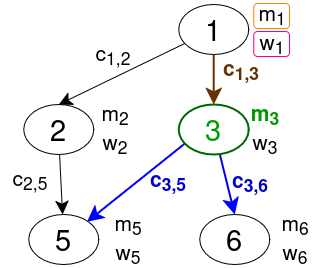

The diagram above was exported from draw.io. Its source (the exported page's mxGraphModel, read from the mxfile embedded in the PNG):
<mxGraphModel dx="2000" dy="2780" grid="1" gridSize="10" guides="1" tooltips="1" connect="1" arrows="1" fold="1" page="1" pageScale="1" pageWidth="1169" pageHeight="1654" math="0" shadow="0">
  <root>
    <mxCell id="0" />
    <mxCell id="1" parent="0" />
    <mxCell id="2" value="1" style="ellipse;whiteSpace=wrap;html=1;fontSize=29;" vertex="1" parent="1">
      <mxGeometry x="339.20000000000005" y="-560" width="70" height="50" as="geometry" />
    </mxCell>
    <mxCell id="3" style="rounded=0;orthogonalLoop=1;jettySize=auto;html=1;endArrow=classic;endFill=1;endSize=11;" edge="1" source="4" target="6" parent="1">
      <mxGeometry relative="1" as="geometry" />
    </mxCell>
    <mxCell id="4" value="2" style="ellipse;whiteSpace=wrap;html=1;fontSize=29;" vertex="1" parent="1">
      <mxGeometry x="184.2" y="-460" width="70" height="50" as="geometry" />
    </mxCell>
    <mxCell id="5" value="6" style="ellipse;whiteSpace=wrap;html=1;fontSize=29;" vertex="1" parent="1">
      <mxGeometry x="360.20000000000005" y="-350" width="70" height="50" as="geometry" />
    </mxCell>
    <mxCell id="6" value="5" style="ellipse;whiteSpace=wrap;html=1;fontSize=29;" vertex="1" parent="1">
      <mxGeometry x="189.2" y="-350" width="70" height="50" as="geometry" />
    </mxCell>
    <mxCell id="7" style="rounded=0;orthogonalLoop=1;jettySize=auto;html=1;endArrow=classic;endFill=1;endSize=11;strokeColor=#0000FF;strokeWidth=2;" edge="1" parent="1">
      <mxGeometry relative="1" as="geometry">
        <mxPoint x="350.8539770901125" y="-425.37421123036324" as="sourcePoint" />
        <mxPoint x="247.48068897169784" y="-342.6674648897483" as="targetPoint" />
      </mxGeometry>
    </mxCell>
    <mxCell id="8" style="rounded=0;orthogonalLoop=1;jettySize=auto;html=1;entryX=0.5;entryY=0;entryDx=0;entryDy=0;endArrow=classic;endFill=1;endSize=11;strokeColor=#0000FF;strokeWidth=2;" edge="1" source="9" target="5" parent="1">
      <mxGeometry relative="1" as="geometry" />
    </mxCell>
    <mxCell id="9" value="3" style="ellipse;whiteSpace=wrap;html=1;fontSize=29;fontColor=#009900;strokeColor=#006600;strokeWidth=2;" vertex="1" parent="1">
      <mxGeometry x="339.20000000000005" y="-460" width="70" height="50" as="geometry" />
    </mxCell>
    <mxCell id="10" value="" style="endArrow=classic;html=1;rounded=0;entryX=0.5;entryY=0;entryDx=0;entryDy=0;endFill=1;endSize=11;" edge="1" source="2" target="4" parent="1">
      <mxGeometry width="50" height="50" relative="1" as="geometry">
        <mxPoint x="434.20000000000005" y="-10" as="sourcePoint" />
        <mxPoint x="484.20000000000005" y="-60" as="targetPoint" />
      </mxGeometry>
    </mxCell>
    <mxCell id="11" value="" style="endArrow=classic;html=1;rounded=0;exitX=0.5;exitY=1;exitDx=0;exitDy=0;endFill=1;endSize=11;strokeColor=#663300;strokeWidth=2;" edge="1" source="2" target="9" parent="1">
      <mxGeometry width="50" height="50" relative="1" as="geometry">
        <mxPoint x="434.20000000000005" y="-10" as="sourcePoint" />
        <mxPoint x="484.20000000000005" y="-60" as="targetPoint" />
      </mxGeometry>
    </mxCell>
    <mxCell id="12" value="&lt;div style=&quot;font-size: 21px;&quot;&gt;&lt;font style=&quot;font-size: 21px;&quot;&gt;m&lt;sub&gt;1&lt;/sub&gt;&lt;/font&gt;&lt;/div&gt;&lt;div style=&quot;font-size: 21px;&quot;&gt;&lt;font style=&quot;font-size: 21px;&quot;&gt;&lt;font style=&quot;font-size: 21px;&quot;&gt;w&lt;sub&gt;1&lt;/sub&gt;&lt;/font&gt;&lt;sub&gt;&lt;font style=&quot;font-size: 21px;&quot;&gt;&lt;br&gt;&lt;/font&gt;&lt;/sub&gt;&lt;/font&gt;&lt;/div&gt;" style="text;html=1;align=center;verticalAlign=middle;whiteSpace=wrap;rounded=0;" vertex="1" parent="1">
      <mxGeometry x="403" y="-550" width="60" height="30" as="geometry" />
    </mxCell>
    <mxCell id="13" value="&lt;div style=&quot;font-size: 21px;&quot;&gt;&lt;font style=&quot;font-size: 21px; color: rgb(0, 153, 0);&quot;&gt;&lt;b&gt;m&lt;sub&gt;3&lt;/sub&gt;&lt;/b&gt;&lt;/font&gt;&lt;/div&gt;&lt;div style=&quot;font-size: 21px;&quot;&gt;&lt;font style=&quot;font-size: 21px;&quot;&gt;&lt;font style=&quot;font-size: 21px;&quot;&gt;w&lt;sub&gt;3&lt;/sub&gt;&lt;/font&gt;&lt;sub&gt;&lt;font style=&quot;font-size: 21px;&quot;&gt;&lt;br&gt;&lt;/font&gt;&lt;/sub&gt;&lt;/font&gt;&lt;/div&gt;" style="text;html=1;align=center;verticalAlign=middle;whiteSpace=wrap;rounded=0;" vertex="1" parent="1">
      <mxGeometry x="395.5" y="-450" width="60" height="30" as="geometry" />
    </mxCell>
    <mxCell id="14" value="&lt;div style=&quot;font-size: 21px;&quot;&gt;&lt;font style=&quot;font-size: 21px;&quot;&gt;m&lt;sub&gt;2&lt;/sub&gt;&lt;/font&gt;&lt;/div&gt;&lt;div style=&quot;font-size: 21px;&quot;&gt;&lt;font style=&quot;font-size: 21px;&quot;&gt;&lt;font style=&quot;font-size: 21px;&quot;&gt;w&lt;sub&gt;2&lt;/sub&gt;&lt;/font&gt;&lt;sub&gt;&lt;font style=&quot;font-size: 21px;&quot;&gt;&lt;br&gt;&lt;/font&gt;&lt;/sub&gt;&lt;/font&gt;&lt;/div&gt;" style="text;html=1;align=center;verticalAlign=middle;whiteSpace=wrap;rounded=0;" vertex="1" parent="1">
      <mxGeometry x="245.49999999999997" y="-450" width="60" height="30" as="geometry" />
    </mxCell>
    <mxCell id="15" value="&lt;div style=&quot;font-size: 21px;&quot;&gt;&lt;font style=&quot;font-size: 21px;&quot;&gt;c&lt;sub&gt;1,2&lt;/sub&gt;&lt;/font&gt;&lt;/div&gt;" style="text;html=1;align=center;verticalAlign=middle;whiteSpace=wrap;rounded=0;" vertex="1" parent="1">
      <mxGeometry x="243.49999999999997" y="-525" width="60" height="30" as="geometry" />
    </mxCell>
    <mxCell id="16" value="&lt;div style=&quot;font-size: 21px;&quot;&gt;&lt;b style=&quot;color: rgb(102, 51, 0);&quot;&gt;&lt;font style=&quot;font-size: 21px;&quot;&gt;c&lt;sub&gt;1,3&lt;/sub&gt;&lt;/font&gt;&lt;/b&gt;&lt;/div&gt;" style="text;html=1;align=center;verticalAlign=middle;whiteSpace=wrap;rounded=0;fontColor=#6600CC;strokeColor=none;" vertex="1" parent="1">
      <mxGeometry x="371.5" y="-510" width="60" height="30" as="geometry" />
    </mxCell>
    <mxCell id="17" value="&lt;div style=&quot;font-size: 21px;&quot;&gt;&lt;font style=&quot;font-size: 21px;&quot;&gt;m&lt;sub&gt;5&lt;/sub&gt;&lt;/font&gt;&lt;/div&gt;&lt;div style=&quot;font-size: 21px;&quot;&gt;&lt;font style=&quot;font-size: 21px;&quot;&gt;&lt;font style=&quot;font-size: 21px;&quot;&gt;w&lt;sub&gt;5&lt;/sub&gt;&lt;/font&gt;&lt;sub&gt;&lt;font style=&quot;font-size: 21px;&quot;&gt;&lt;br&gt;&lt;/font&gt;&lt;/sub&gt;&lt;/font&gt;&lt;/div&gt;" style="text;html=1;align=center;verticalAlign=middle;whiteSpace=wrap;rounded=0;" vertex="1" parent="1">
      <mxGeometry x="259.20000000000005" y="-340" width="60" height="30" as="geometry" />
    </mxCell>
    <mxCell id="18" value="&lt;div style=&quot;font-size: 21px;&quot;&gt;&lt;font style=&quot;font-size: 21px;&quot;&gt;m&lt;sub&gt;6&lt;/sub&gt;&lt;/font&gt;&lt;/div&gt;&lt;div style=&quot;font-size: 21px;&quot;&gt;&lt;font style=&quot;font-size: 21px;&quot;&gt;&lt;font style=&quot;font-size: 21px;&quot;&gt;w&lt;sub&gt;6&lt;/sub&gt;&lt;/font&gt;&lt;sub&gt;&lt;font style=&quot;font-size: 21px;&quot;&gt;&lt;br&gt;&lt;/font&gt;&lt;/sub&gt;&lt;/font&gt;&lt;/div&gt;" style="text;html=1;align=center;verticalAlign=middle;whiteSpace=wrap;rounded=0;" vertex="1" parent="1">
      <mxGeometry x="425.5" y="-340" width="60" height="30" as="geometry" />
    </mxCell>
    <mxCell id="19" value="&lt;div style=&quot;font-size: 21px;&quot;&gt;&lt;font style=&quot;font-size: 21px;&quot;&gt;c&lt;sub&gt;2,5&lt;/sub&gt;&lt;/font&gt;&lt;/div&gt;" style="text;html=1;align=center;verticalAlign=middle;whiteSpace=wrap;rounded=0;" vertex="1" parent="1">
      <mxGeometry x="160.5" y="-400" width="60" height="30" as="geometry" />
    </mxCell>
    <mxCell id="20" value="&lt;div style=&quot;font-size: 21px;&quot;&gt;&lt;b&gt;&lt;font style=&quot;font-size: 21px;&quot;&gt;c&lt;sub&gt;3,5&lt;/sub&gt;&lt;/font&gt;&lt;/b&gt;&lt;/div&gt;" style="text;html=1;align=center;verticalAlign=middle;whiteSpace=wrap;rounded=0;fontColor=#0000CC;" vertex="1" parent="1">
      <mxGeometry x="298.98" y="-399" width="60" height="30" as="geometry" />
    </mxCell>
    <mxCell id="21" value="&lt;div style=&quot;font-size: 21px;&quot;&gt;&lt;b&gt;&lt;font style=&quot;font-size: 21px;&quot;&gt;c&lt;sub&gt;3,6&lt;/sub&gt;&lt;/font&gt;&lt;/b&gt;&lt;/div&gt;" style="text;html=1;align=center;verticalAlign=middle;whiteSpace=wrap;rounded=0;fontColor=#0000CC;" vertex="1" parent="1">
      <mxGeometry x="380.5" y="-398" width="60" height="30" as="geometry" />
    </mxCell>
    <mxCell id="22" value="" style="rounded=1;whiteSpace=wrap;html=1;strokeColor=#FF8000;fillColor=none;" vertex="1" parent="1">
      <mxGeometry x="414.25" y="-561" width="35.75" height="25" as="geometry" />
    </mxCell>
    <mxCell id="23" value="" style="rounded=1;whiteSpace=wrap;html=1;strokeColor=#FF0080;fillColor=none;" vertex="1" parent="1">
      <mxGeometry x="414.25" y="-533" width="35.75" height="25" as="geometry" />
    </mxCell>
  </root>
</mxGraphModel>